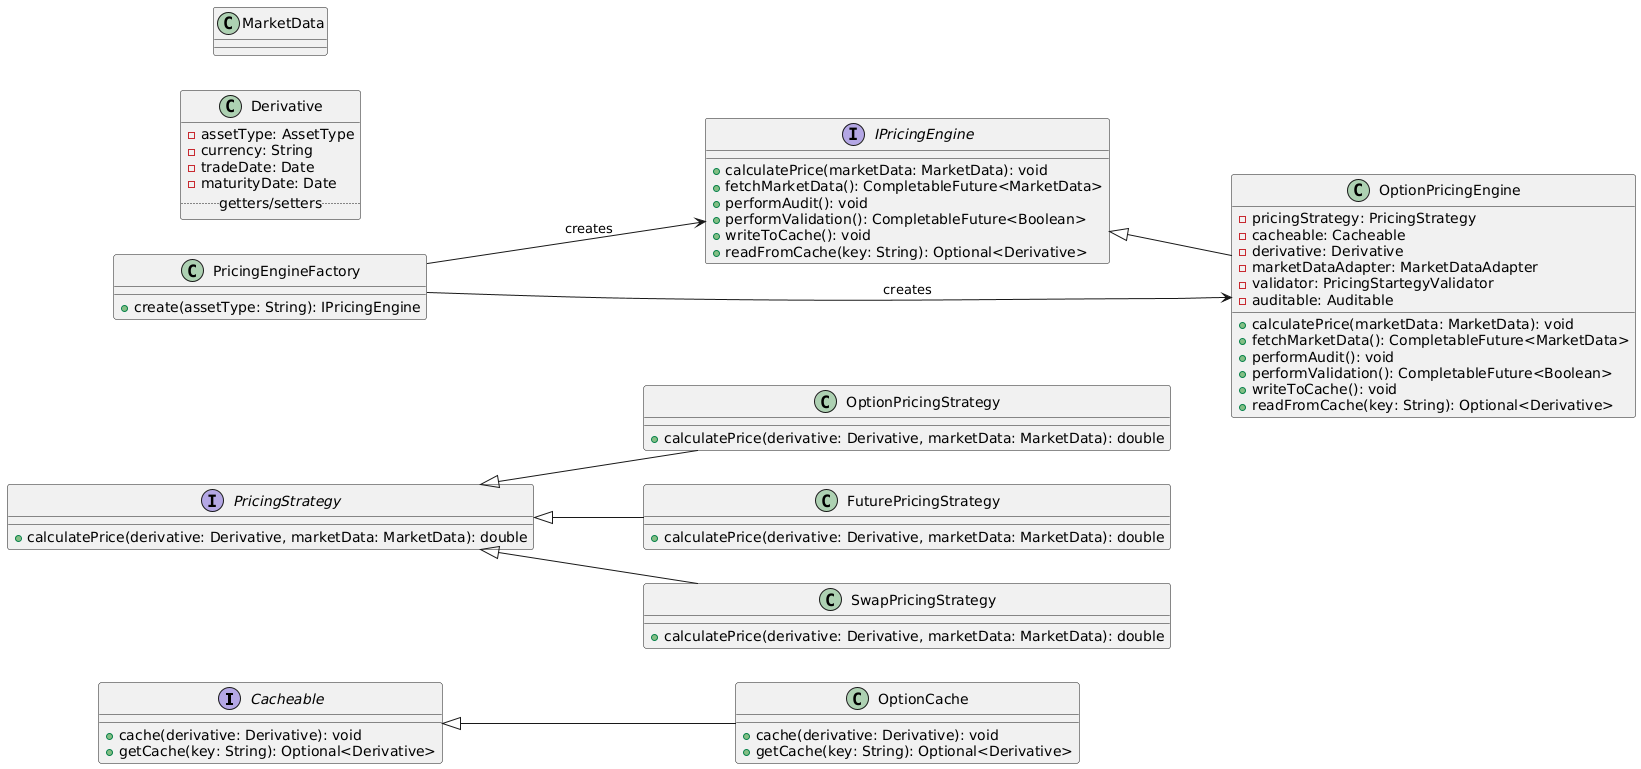

The diagram above was rendered by PlantUML. Its source (embedded in the PNG):
@startuml
' Define the direction of the layout
left to right direction

' ===== Cacheable Interface and Implementation =====
interface Cacheable {
    +cache(derivative: Derivative): void
    +getCache(key: String): Optional<Derivative>
}

class OptionCache {
    +cache(derivative: Derivative): void
    +getCache(key: String): Optional<Derivative>
}

Cacheable <|-- OptionCache

' ===== PricingStrategy Interface and Implementations =====
interface PricingStrategy {
    +calculatePrice(derivative: Derivative, marketData: MarketData): double
}

class OptionPricingStrategy {
    +calculatePrice(derivative: Derivative, marketData: MarketData): double
}

class FuturePricingStrategy {
    +calculatePrice(derivative: Derivative, marketData: MarketData): double
}

class SwapPricingStrategy {
    +calculatePrice(derivative: Derivative, marketData: MarketData): double
}

PricingStrategy <|-- OptionPricingStrategy
PricingStrategy <|-- FuturePricingStrategy
PricingStrategy <|-- SwapPricingStrategy

' ===== IPricingEngine Interface and OptionPricingEngine Implementation =====
interface IPricingEngine {
    +calculatePrice(marketData: MarketData): void
    +fetchMarketData(): CompletableFuture<MarketData>
    +performAudit(): void
    +performValidation(): CompletableFuture<Boolean>
    +writeToCache(): void
    +readFromCache(key: String): Optional<Derivative>
}

class OptionPricingEngine {
    -pricingStrategy: PricingStrategy
    -cacheable: Cacheable
    -derivative: Derivative
    -marketDataAdapter: MarketDataAdapter
    -validator: PricingStartegyValidator
    -auditable: Auditable
    +calculatePrice(marketData: MarketData): void
    +fetchMarketData(): CompletableFuture<MarketData>
    +performAudit(): void
    +performValidation(): CompletableFuture<Boolean>
    +writeToCache(): void
    +readFromCache(key: String): Optional<Derivative>
}

IPricingEngine <|-- OptionPricingEngine

' ===== Other Components (e.g., Validator, Factory, etc.) =====
class PricingEngineFactory {
    +create(assetType: String): IPricingEngine
}

class Derivative {
    -assetType: AssetType
    -currency: String
    -tradeDate: Date
    -maturityDate: Date
    .. getters/setters ..
}

class MarketData {
}

' ===== Relationships =====
PricingEngineFactory --> IPricingEngine : creates
PricingEngineFactory --> OptionPricingEngine : creates
@enduml